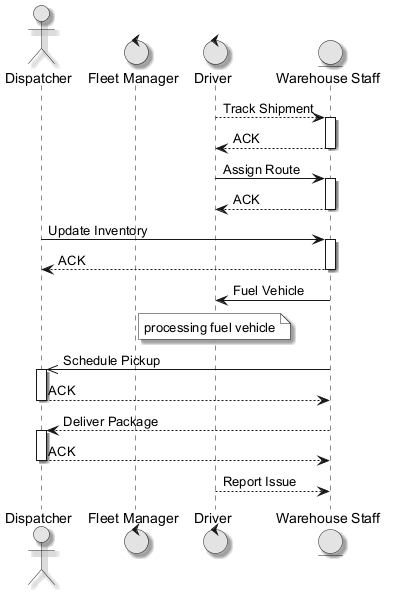

The diagram above was rendered by PlantUML. Its source (embedded in the PNG):
@startuml
skinparam monochrome true
skinparam shadowing true
actor "Dispatcher" as D
control "Fleet Manager" as FM
control "Driver" as D2
entity "Warehouse Staff" as WS
D2 --> WS : Track Shipment
activate WS
WS --> D2 : ACK
deactivate WS
D2 -> WS : Assign Route
activate WS
WS --> D2 : ACK
deactivate WS
D -> WS : Update Inventory
activate WS
WS --> D : ACK
deactivate WS
WS -> D2 : Fuel Vehicle
note over D2 : processing fuel vehicle
WS ->> D : Schedule Pickup
activate D
D --> WS : ACK
deactivate D
WS --> D : Deliver Package
activate D
D --> WS : ACK
deactivate D
D2 --> WS : Report Issue
@enduml